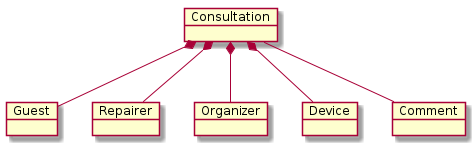

The diagram above was rendered by PlantUML. Its source (embedded in the PNG):
@startuml

object Guest
object Repairer
object Organizer
object Device
object Comment
object Consultation

Consultation *-- Organizer
Consultation *-- Repairer
Consultation *-- Device
Consultation *-- Guest
Consultation -- Comment

@enduml